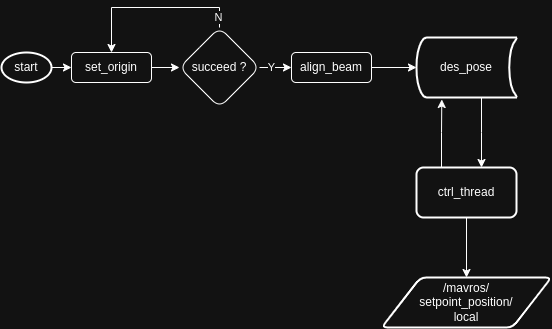

The diagram above was exported from draw.io. Its source (the exported page's mxGraphModel, read from the mxfile embedded in the PNG):
<mxGraphModel dx="1426" dy="848" grid="1" gridSize="10" guides="1" tooltips="1" connect="1" arrows="1" fold="1" page="1" pageScale="1" pageWidth="850" pageHeight="1100" math="0" shadow="0">
  <root>
    <mxCell id="0" />
    <mxCell id="1" parent="0" />
    <mxCell id="5MKPH1qkAr-I7hjQo_Kv-14" value="" style="edgeStyle=orthogonalEdgeStyle;rounded=0;orthogonalLoop=1;jettySize=auto;html=1;" edge="1" parent="1" source="5MKPH1qkAr-I7hjQo_Kv-1" target="5MKPH1qkAr-I7hjQo_Kv-13">
      <mxGeometry relative="1" as="geometry" />
    </mxCell>
    <mxCell id="5MKPH1qkAr-I7hjQo_Kv-1" value="set_origin" style="rounded=1;whiteSpace=wrap;html=1;" vertex="1" parent="1">
      <mxGeometry x="80" y="175" width="80" height="30" as="geometry" />
    </mxCell>
    <mxCell id="5MKPH1qkAr-I7hjQo_Kv-5" style="edgeStyle=orthogonalEdgeStyle;rounded=0;orthogonalLoop=1;jettySize=auto;html=1;exitX=0.65;exitY=0.95;exitDx=0;exitDy=0;exitPerimeter=0;entryX=0.75;entryY=0;entryDx=0;entryDy=0;" edge="1" parent="1" source="5MKPH1qkAr-I7hjQo_Kv-2">
      <mxGeometry relative="1" as="geometry">
        <mxPoint x="514.5" y="219.40000000000003" as="sourcePoint" />
        <mxPoint x="490" y="290" as="targetPoint" />
        <Array as="points">
          <mxPoint x="490" y="255" />
          <mxPoint x="490" y="255" />
        </Array>
      </mxGeometry>
    </mxCell>
    <mxCell id="5MKPH1qkAr-I7hjQo_Kv-2" value="des_pose" style="strokeWidth=2;html=1;shape=mxgraph.flowchart.stored_data;whiteSpace=wrap;" vertex="1" parent="1">
      <mxGeometry x="425" y="160" width="100" height="60" as="geometry" />
    </mxCell>
    <mxCell id="5MKPH1qkAr-I7hjQo_Kv-8" style="edgeStyle=orthogonalEdgeStyle;rounded=0;orthogonalLoop=1;jettySize=auto;html=1;exitX=0.5;exitY=1;exitDx=0;exitDy=0;" edge="1" parent="1" source="5MKPH1qkAr-I7hjQo_Kv-3" target="5MKPH1qkAr-I7hjQo_Kv-6">
      <mxGeometry relative="1" as="geometry" />
    </mxCell>
    <mxCell id="5MKPH1qkAr-I7hjQo_Kv-3" value="ctrl_thread" style="rounded=1;whiteSpace=wrap;html=1;absoluteArcSize=1;arcSize=14;strokeWidth=2;" vertex="1" parent="1">
      <mxGeometry x="425" y="290" width="100" height="50" as="geometry" />
    </mxCell>
    <mxCell id="5MKPH1qkAr-I7hjQo_Kv-4" style="edgeStyle=orthogonalEdgeStyle;rounded=0;orthogonalLoop=1;jettySize=auto;html=1;exitX=0.25;exitY=0;exitDx=0;exitDy=0;entryX=0.253;entryY=1.033;entryDx=0;entryDy=0;entryPerimeter=0;" edge="1" parent="1" source="5MKPH1qkAr-I7hjQo_Kv-3" target="5MKPH1qkAr-I7hjQo_Kv-2">
      <mxGeometry relative="1" as="geometry" />
    </mxCell>
    <mxCell id="5MKPH1qkAr-I7hjQo_Kv-6" value="/mavros/&lt;div&gt;setpoint_position/&lt;/div&gt;&lt;div&gt;local&lt;/div&gt;" style="shape=parallelogram;html=1;strokeWidth=2;perimeter=parallelogramPerimeter;whiteSpace=wrap;rounded=1;arcSize=12;size=0.23;" vertex="1" parent="1">
      <mxGeometry x="390" y="400" width="170" height="50" as="geometry" />
    </mxCell>
    <mxCell id="5MKPH1qkAr-I7hjQo_Kv-12" value="align_beam" style="rounded=1;whiteSpace=wrap;html=1;" vertex="1" parent="1">
      <mxGeometry x="300" y="175" width="80" height="30" as="geometry" />
    </mxCell>
    <mxCell id="5MKPH1qkAr-I7hjQo_Kv-15" style="edgeStyle=orthogonalEdgeStyle;rounded=0;orthogonalLoop=1;jettySize=auto;html=1;exitX=1;exitY=0.5;exitDx=0;exitDy=0;entryX=0;entryY=0.5;entryDx=0;entryDy=0;" edge="1" parent="1" source="5MKPH1qkAr-I7hjQo_Kv-13" target="5MKPH1qkAr-I7hjQo_Kv-12">
      <mxGeometry relative="1" as="geometry" />
    </mxCell>
    <mxCell id="5MKPH1qkAr-I7hjQo_Kv-20" value="Y" style="edgeLabel;html=1;align=center;verticalAlign=middle;resizable=0;points=[];" vertex="1" connectable="0" parent="5MKPH1qkAr-I7hjQo_Kv-15">
      <mxGeometry x="-0.2946" y="1" relative="1" as="geometry">
        <mxPoint as="offset" />
      </mxGeometry>
    </mxCell>
    <mxCell id="5MKPH1qkAr-I7hjQo_Kv-16" style="edgeStyle=orthogonalEdgeStyle;rounded=0;orthogonalLoop=1;jettySize=auto;html=1;exitX=0.5;exitY=0;exitDx=0;exitDy=0;entryX=0.5;entryY=0;entryDx=0;entryDy=0;" edge="1" parent="1" source="5MKPH1qkAr-I7hjQo_Kv-13" target="5MKPH1qkAr-I7hjQo_Kv-1">
      <mxGeometry relative="1" as="geometry" />
    </mxCell>
    <mxCell id="5MKPH1qkAr-I7hjQo_Kv-19" value="N" style="edgeLabel;html=1;align=center;verticalAlign=middle;resizable=0;points=[];" vertex="1" connectable="0" parent="5MKPH1qkAr-I7hjQo_Kv-16">
      <mxGeometry x="-0.8687" y="2" relative="1" as="geometry">
        <mxPoint as="offset" />
      </mxGeometry>
    </mxCell>
    <mxCell id="5MKPH1qkAr-I7hjQo_Kv-13" value="succeed ?" style="rhombus;whiteSpace=wrap;html=1;rounded=1;" vertex="1" parent="1">
      <mxGeometry x="188" y="150" width="80" height="80" as="geometry" />
    </mxCell>
    <mxCell id="5MKPH1qkAr-I7hjQo_Kv-18" style="edgeStyle=orthogonalEdgeStyle;rounded=0;orthogonalLoop=1;jettySize=auto;html=1;exitX=1;exitY=0.5;exitDx=0;exitDy=0;exitPerimeter=0;entryX=0;entryY=0.5;entryDx=0;entryDy=0;" edge="1" parent="1" source="5MKPH1qkAr-I7hjQo_Kv-17" target="5MKPH1qkAr-I7hjQo_Kv-1">
      <mxGeometry relative="1" as="geometry" />
    </mxCell>
    <mxCell id="5MKPH1qkAr-I7hjQo_Kv-17" value="start" style="strokeWidth=2;html=1;shape=mxgraph.flowchart.start_1;whiteSpace=wrap;" vertex="1" parent="1">
      <mxGeometry x="10" y="175" width="50" height="30" as="geometry" />
    </mxCell>
    <mxCell id="5MKPH1qkAr-I7hjQo_Kv-21" style="edgeStyle=orthogonalEdgeStyle;rounded=0;orthogonalLoop=1;jettySize=auto;html=1;exitX=1;exitY=0.5;exitDx=0;exitDy=0;entryX=0;entryY=0.5;entryDx=0;entryDy=0;entryPerimeter=0;" edge="1" parent="1" source="5MKPH1qkAr-I7hjQo_Kv-12" target="5MKPH1qkAr-I7hjQo_Kv-2">
      <mxGeometry relative="1" as="geometry" />
    </mxCell>
  </root>
</mxGraphModel>